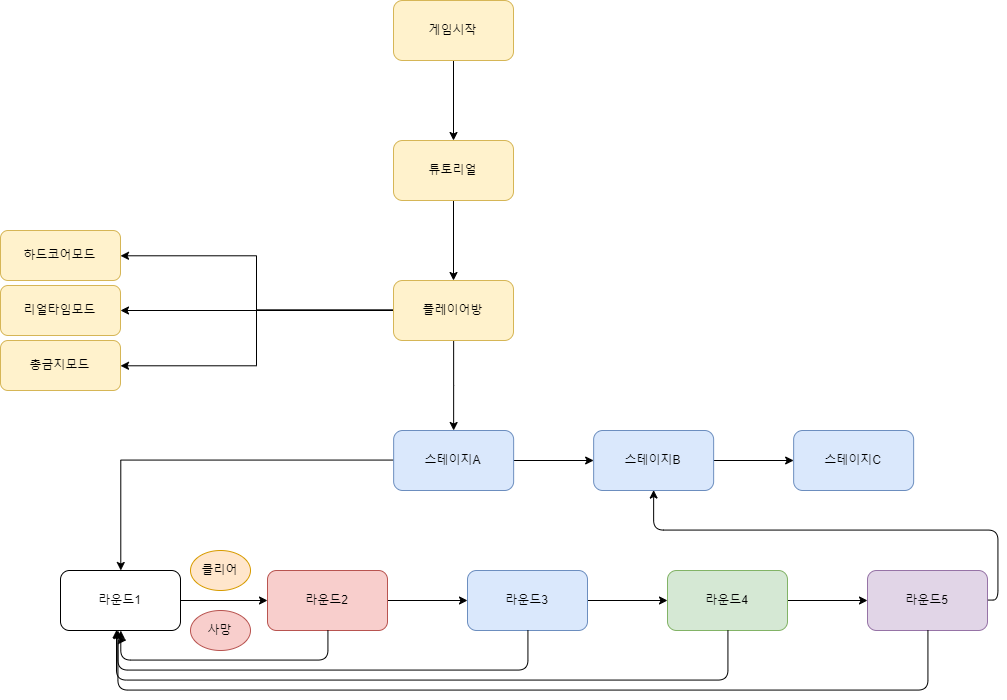

The diagram above was exported from draw.io. Its source (the exported page's mxGraphModel, read from the mxfile embedded in the PNG):
<mxGraphModel dx="1944" dy="939" grid="1" gridSize="10" guides="1" tooltips="1" connect="1" arrows="1" fold="1" page="1" pageScale="1" pageWidth="827" pageHeight="1169" math="0" shadow="0">
  <root>
    <mxCell id="0" />
    <mxCell id="1" parent="0" />
    <mxCell id="RkXXp-o3SsFMCWCSlNdk-5" value="" style="edgeStyle=orthogonalEdgeStyle;rounded=0;orthogonalLoop=1;jettySize=auto;html=1;" edge="1" parent="1" source="RkXXp-o3SsFMCWCSlNdk-1">
      <mxGeometry relative="1" as="geometry">
        <mxPoint x="413" y="410" as="targetPoint" />
      </mxGeometry>
    </mxCell>
    <mxCell id="RkXXp-o3SsFMCWCSlNdk-1" value="게임시작" style="rounded=1;whiteSpace=wrap;html=1;fillColor=#fff2cc;strokeColor=#d6b656;" vertex="1" parent="1">
      <mxGeometry x="353" y="270" width="120" height="60" as="geometry" />
    </mxCell>
    <mxCell id="RkXXp-o3SsFMCWCSlNdk-7" value="" style="edgeStyle=orthogonalEdgeStyle;rounded=0;orthogonalLoop=1;jettySize=auto;html=1;" edge="1" parent="1" source="RkXXp-o3SsFMCWCSlNdk-2" target="RkXXp-o3SsFMCWCSlNdk-6">
      <mxGeometry relative="1" as="geometry" />
    </mxCell>
    <mxCell id="RkXXp-o3SsFMCWCSlNdk-2" value="튜토리얼" style="rounded=1;whiteSpace=wrap;html=1;fillColor=#fff2cc;strokeColor=#d6b656;" vertex="1" parent="1">
      <mxGeometry x="353" y="410" width="120" height="60" as="geometry" />
    </mxCell>
    <mxCell id="RkXXp-o3SsFMCWCSlNdk-9" value="" style="edgeStyle=orthogonalEdgeStyle;rounded=0;orthogonalLoop=1;jettySize=auto;html=1;" edge="1" parent="1" source="RkXXp-o3SsFMCWCSlNdk-6" target="RkXXp-o3SsFMCWCSlNdk-8">
      <mxGeometry relative="1" as="geometry" />
    </mxCell>
    <mxCell id="RkXXp-o3SsFMCWCSlNdk-47" value="" style="edgeStyle=orthogonalEdgeStyle;rounded=0;orthogonalLoop=1;jettySize=auto;html=1;" edge="1" parent="1" source="RkXXp-o3SsFMCWCSlNdk-6" target="RkXXp-o3SsFMCWCSlNdk-46">
      <mxGeometry relative="1" as="geometry" />
    </mxCell>
    <mxCell id="RkXXp-o3SsFMCWCSlNdk-49" value="" style="edgeStyle=orthogonalEdgeStyle;rounded=0;orthogonalLoop=1;jettySize=auto;html=1;" edge="1" parent="1" source="RkXXp-o3SsFMCWCSlNdk-6" target="RkXXp-o3SsFMCWCSlNdk-48">
      <mxGeometry relative="1" as="geometry" />
    </mxCell>
    <mxCell id="RkXXp-o3SsFMCWCSlNdk-51" value="" style="edgeStyle=orthogonalEdgeStyle;rounded=0;orthogonalLoop=1;jettySize=auto;html=1;" edge="1" parent="1" source="RkXXp-o3SsFMCWCSlNdk-6" target="RkXXp-o3SsFMCWCSlNdk-50">
      <mxGeometry relative="1" as="geometry" />
    </mxCell>
    <mxCell id="RkXXp-o3SsFMCWCSlNdk-6" value="플레이어방" style="rounded=1;whiteSpace=wrap;html=1;fillColor=#fff2cc;strokeColor=#d6b656;" vertex="1" parent="1">
      <mxGeometry x="353" y="550" width="120" height="60" as="geometry" />
    </mxCell>
    <mxCell id="RkXXp-o3SsFMCWCSlNdk-50" value="총금지모드" style="rounded=1;whiteSpace=wrap;html=1;fillColor=#fff2cc;strokeColor=#d6b656;" vertex="1" parent="1">
      <mxGeometry x="-40" y="610" width="120" height="50" as="geometry" />
    </mxCell>
    <mxCell id="RkXXp-o3SsFMCWCSlNdk-48" value="하드코어모드" style="rounded=1;whiteSpace=wrap;html=1;fillColor=#fff2cc;strokeColor=#d6b656;" vertex="1" parent="1">
      <mxGeometry x="-40" y="500" width="120" height="50" as="geometry" />
    </mxCell>
    <mxCell id="RkXXp-o3SsFMCWCSlNdk-46" value="리얼타임모드" style="rounded=1;whiteSpace=wrap;html=1;fillColor=#fff2cc;strokeColor=#d6b656;" vertex="1" parent="1">
      <mxGeometry x="-40" y="555" width="120" height="50" as="geometry" />
    </mxCell>
    <mxCell id="RkXXp-o3SsFMCWCSlNdk-21" style="edgeStyle=orthogonalEdgeStyle;rounded=0;orthogonalLoop=1;jettySize=auto;html=1;" edge="1" parent="1" source="RkXXp-o3SsFMCWCSlNdk-8" target="RkXXp-o3SsFMCWCSlNdk-10">
      <mxGeometry relative="1" as="geometry" />
    </mxCell>
    <mxCell id="RkXXp-o3SsFMCWCSlNdk-55" value="" style="edgeStyle=orthogonalEdgeStyle;rounded=0;orthogonalLoop=1;jettySize=auto;html=1;" edge="1" parent="1" source="RkXXp-o3SsFMCWCSlNdk-8" target="RkXXp-o3SsFMCWCSlNdk-54">
      <mxGeometry relative="1" as="geometry" />
    </mxCell>
    <mxCell id="RkXXp-o3SsFMCWCSlNdk-8" value="스테이지A" style="rounded=1;whiteSpace=wrap;html=1;fillColor=#dae8fc;strokeColor=#6c8ebf;" vertex="1" parent="1">
      <mxGeometry x="353.14" y="700" width="120" height="60" as="geometry" />
    </mxCell>
    <mxCell id="RkXXp-o3SsFMCWCSlNdk-57" value="" style="edgeStyle=orthogonalEdgeStyle;rounded=0;orthogonalLoop=1;jettySize=auto;html=1;" edge="1" parent="1" source="RkXXp-o3SsFMCWCSlNdk-54" target="RkXXp-o3SsFMCWCSlNdk-56">
      <mxGeometry relative="1" as="geometry" />
    </mxCell>
    <mxCell id="RkXXp-o3SsFMCWCSlNdk-54" value="스테이지B" style="rounded=1;whiteSpace=wrap;html=1;fillColor=#dae8fc;strokeColor=#6c8ebf;" vertex="1" parent="1">
      <mxGeometry x="553.14" y="700" width="120" height="60" as="geometry" />
    </mxCell>
    <mxCell id="RkXXp-o3SsFMCWCSlNdk-56" value="스테이지C" style="rounded=1;whiteSpace=wrap;html=1;fillColor=#dae8fc;strokeColor=#6c8ebf;" vertex="1" parent="1">
      <mxGeometry x="753.14" y="700" width="120" height="60" as="geometry" />
    </mxCell>
    <mxCell id="RkXXp-o3SsFMCWCSlNdk-24" style="edgeStyle=orthogonalEdgeStyle;rounded=0;orthogonalLoop=1;jettySize=auto;html=1;" edge="1" parent="1" source="RkXXp-o3SsFMCWCSlNdk-10" target="RkXXp-o3SsFMCWCSlNdk-15">
      <mxGeometry relative="1" as="geometry" />
    </mxCell>
    <mxCell id="RkXXp-o3SsFMCWCSlNdk-10" value="라운드1" style="rounded=1;whiteSpace=wrap;html=1;" vertex="1" parent="1">
      <mxGeometry x="20" y="840" width="120" height="60" as="geometry" />
    </mxCell>
    <mxCell id="RkXXp-o3SsFMCWCSlNdk-26" value="" style="edgeStyle=orthogonalEdgeStyle;rounded=0;orthogonalLoop=1;jettySize=auto;html=1;" edge="1" parent="1" source="RkXXp-o3SsFMCWCSlNdk-15" target="RkXXp-o3SsFMCWCSlNdk-25">
      <mxGeometry relative="1" as="geometry" />
    </mxCell>
    <mxCell id="RkXXp-o3SsFMCWCSlNdk-15" value="라운드2" style="rounded=1;whiteSpace=wrap;html=1;fillColor=#f8cecc;strokeColor=#b85450;" vertex="1" parent="1">
      <mxGeometry x="227" y="840" width="120" height="60" as="geometry" />
    </mxCell>
    <mxCell id="RkXXp-o3SsFMCWCSlNdk-29" value="" style="edgeStyle=orthogonalEdgeStyle;rounded=0;orthogonalLoop=1;jettySize=auto;html=1;" edge="1" parent="1" source="RkXXp-o3SsFMCWCSlNdk-25" target="RkXXp-o3SsFMCWCSlNdk-28">
      <mxGeometry relative="1" as="geometry" />
    </mxCell>
    <mxCell id="RkXXp-o3SsFMCWCSlNdk-25" value="라운드3" style="rounded=1;whiteSpace=wrap;html=1;fillColor=#dae8fc;strokeColor=#6c8ebf;" vertex="1" parent="1">
      <mxGeometry x="427" y="840" width="120" height="60" as="geometry" />
    </mxCell>
    <mxCell id="RkXXp-o3SsFMCWCSlNdk-31" value="" style="edgeStyle=orthogonalEdgeStyle;rounded=0;orthogonalLoop=1;jettySize=auto;html=1;" edge="1" parent="1" source="RkXXp-o3SsFMCWCSlNdk-28" target="RkXXp-o3SsFMCWCSlNdk-30">
      <mxGeometry relative="1" as="geometry" />
    </mxCell>
    <mxCell id="RkXXp-o3SsFMCWCSlNdk-28" value="라운드4" style="rounded=1;whiteSpace=wrap;html=1;fillColor=#d5e8d4;strokeColor=#82b366;" vertex="1" parent="1">
      <mxGeometry x="627" y="840" width="120" height="60" as="geometry" />
    </mxCell>
    <mxCell id="RkXXp-o3SsFMCWCSlNdk-30" value="라운드5" style="rounded=1;whiteSpace=wrap;html=1;fillColor=#e1d5e7;strokeColor=#9673a6;" vertex="1" parent="1">
      <mxGeometry x="827" y="840" width="120" height="60" as="geometry" />
    </mxCell>
    <mxCell id="RkXXp-o3SsFMCWCSlNdk-32" value="" style="endArrow=classic;html=1;exitX=0.5;exitY=1;exitDx=0;exitDy=0;edgeStyle=orthogonalEdgeStyle;" edge="1" parent="1" source="RkXXp-o3SsFMCWCSlNdk-25" target="RkXXp-o3SsFMCWCSlNdk-10">
      <mxGeometry width="50" height="50" relative="1" as="geometry">
        <mxPoint x="17" y="970" as="sourcePoint" />
        <mxPoint x="87" y="910" as="targetPoint" />
        <Array as="points">
          <mxPoint x="487" y="940" />
          <mxPoint x="78" y="940" />
        </Array>
      </mxGeometry>
    </mxCell>
    <mxCell id="RkXXp-o3SsFMCWCSlNdk-33" value="" style="endArrow=classic;html=1;exitX=0.5;exitY=1;exitDx=0;exitDy=0;edgeStyle=orthogonalEdgeStyle;" edge="1" parent="1" source="RkXXp-o3SsFMCWCSlNdk-15" target="RkXXp-o3SsFMCWCSlNdk-10">
      <mxGeometry width="50" height="50" relative="1" as="geometry">
        <mxPoint x="497" y="909.5882352941178" as="sourcePoint" />
        <mxPoint x="87.5882352941178" y="910" as="targetPoint" />
        <Array as="points">
          <mxPoint x="287" y="930" />
          <mxPoint x="80" y="930" />
        </Array>
      </mxGeometry>
    </mxCell>
    <mxCell id="RkXXp-o3SsFMCWCSlNdk-34" value="" style="endArrow=classic;html=1;edgeStyle=orthogonalEdgeStyle;" edge="1" parent="1" source="RkXXp-o3SsFMCWCSlNdk-28">
      <mxGeometry width="50" height="50" relative="1" as="geometry">
        <mxPoint x="485.83000000000004" y="899.8182352941178" as="sourcePoint" />
        <mxPoint x="76.41823529411778" y="900.23" as="targetPoint" />
        <Array as="points">
          <mxPoint x="687" y="950" />
          <mxPoint x="76" y="950" />
        </Array>
      </mxGeometry>
    </mxCell>
    <mxCell id="RkXXp-o3SsFMCWCSlNdk-35" value="" style="endArrow=classic;html=1;edgeStyle=orthogonalEdgeStyle;exitX=0.5;exitY=1;exitDx=0;exitDy=0;" edge="1" parent="1" source="RkXXp-o3SsFMCWCSlNdk-30">
      <mxGeometry width="50" height="50" relative="1" as="geometry">
        <mxPoint x="697.1428571428573" y="910" as="sourcePoint" />
        <mxPoint x="85.71428571428578" y="909.5714285714287" as="targetPoint" />
        <Array as="points">
          <mxPoint x="887" y="960" />
          <mxPoint x="77" y="960" />
          <mxPoint x="77" y="910" />
        </Array>
      </mxGeometry>
    </mxCell>
    <mxCell id="RkXXp-o3SsFMCWCSlNdk-58" value="" style="endArrow=classic;html=1;exitX=1;exitY=0.5;exitDx=0;exitDy=0;entryX=0.5;entryY=1;entryDx=0;entryDy=0;edgeStyle=orthogonalEdgeStyle;" edge="1" parent="1" source="RkXXp-o3SsFMCWCSlNdk-30" target="RkXXp-o3SsFMCWCSlNdk-54">
      <mxGeometry width="50" height="50" relative="1" as="geometry">
        <mxPoint x="70" y="1050" as="sourcePoint" />
        <mxPoint x="120" y="1000" as="targetPoint" />
      </mxGeometry>
    </mxCell>
    <mxCell id="RkXXp-o3SsFMCWCSlNdk-60" value="클리어" style="ellipse;whiteSpace=wrap;html=1;fillColor=#ffe6cc;strokeColor=#d79b00;" vertex="1" parent="1">
      <mxGeometry x="150" y="820" width="60" height="40" as="geometry" />
    </mxCell>
    <mxCell id="RkXXp-o3SsFMCWCSlNdk-61" value="사망" style="ellipse;whiteSpace=wrap;html=1;fillColor=#f8cecc;strokeColor=#b85450;" vertex="1" parent="1">
      <mxGeometry x="150" y="880" width="60" height="40" as="geometry" />
    </mxCell>
  </root>
</mxGraphModel>